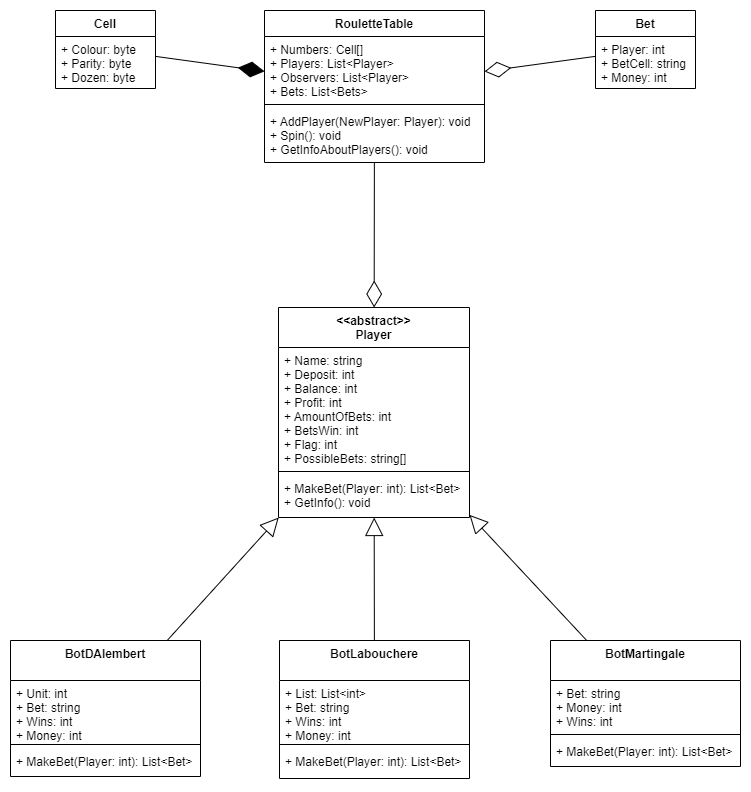

The diagram above was exported from draw.io. Its source (the exported page's mxGraphModel, read from the mxfile embedded in the PNG):
<mxGraphModel dx="1093" dy="566" grid="1" gridSize="10" guides="1" tooltips="1" connect="1" arrows="1" fold="1" page="1" pageScale="1" pageWidth="827" pageHeight="1169" math="0" shadow="0">
  <root>
    <mxCell id="0" />
    <mxCell id="1" parent="0" />
    <mxCell id="8Xixj3HKMZCHS9xnGESD-5" value="&lt;&lt;abstract&gt;&gt;&#10;Player" style="swimlane;fontStyle=1;align=center;verticalAlign=top;childLayout=stackLayout;horizontal=1;startSize=40;horizontalStack=0;resizeParent=1;resizeParentMax=0;resizeLast=0;collapsible=1;marginBottom=0;" vertex="1" parent="1">
      <mxGeometry x="318" y="667" width="191" height="210" as="geometry" />
    </mxCell>
    <mxCell id="8Xixj3HKMZCHS9xnGESD-6" value="+ Name: string&#10;+ Deposit: int&#10;&#09;&#09;+ Balance: int&#10;+ Profit: int&#10;+ AmountOfBets: int&#10;+ BetsWin: int&#10;+ Flag: int&#10;+ PossibleBets: string[]" style="text;strokeColor=none;fillColor=none;align=left;verticalAlign=top;spacingLeft=4;spacingRight=4;overflow=hidden;rotatable=0;points=[[0,0.5],[1,0.5]];portConstraint=eastwest;" vertex="1" parent="8Xixj3HKMZCHS9xnGESD-5">
      <mxGeometry y="40" width="191" height="120" as="geometry" />
    </mxCell>
    <mxCell id="8Xixj3HKMZCHS9xnGESD-7" value="" style="line;strokeWidth=1;fillColor=none;align=left;verticalAlign=middle;spacingTop=-1;spacingLeft=3;spacingRight=3;rotatable=0;labelPosition=right;points=[];portConstraint=eastwest;" vertex="1" parent="8Xixj3HKMZCHS9xnGESD-5">
      <mxGeometry y="160" width="191" height="8" as="geometry" />
    </mxCell>
    <mxCell id="8Xixj3HKMZCHS9xnGESD-8" value="+ MakeBet(Player: int): List&lt;Bet&gt;&#10;+ GetInfo(): void" style="text;strokeColor=none;fillColor=none;align=left;verticalAlign=top;spacingLeft=4;spacingRight=4;overflow=hidden;rotatable=0;points=[[0,0.5],[1,0.5]];portConstraint=eastwest;" vertex="1" parent="8Xixj3HKMZCHS9xnGESD-5">
      <mxGeometry y="168" width="191" height="42" as="geometry" />
    </mxCell>
    <mxCell id="8Xixj3HKMZCHS9xnGESD-10" value="BotMartingale" style="swimlane;fontStyle=1;align=center;verticalAlign=top;childLayout=stackLayout;horizontal=1;startSize=40;horizontalStack=0;resizeParent=1;resizeParentMax=0;resizeLast=0;collapsible=1;marginBottom=0;" vertex="1" parent="1">
      <mxGeometry x="590" y="1000" width="190" height="126" as="geometry" />
    </mxCell>
    <mxCell id="8Xixj3HKMZCHS9xnGESD-11" value="+ Bet: string&#10;+ Money: int&#10;+ Wins: int" style="text;strokeColor=none;fillColor=none;align=left;verticalAlign=top;spacingLeft=4;spacingRight=4;overflow=hidden;rotatable=0;points=[[0,0.5],[1,0.5]];portConstraint=eastwest;" vertex="1" parent="8Xixj3HKMZCHS9xnGESD-10">
      <mxGeometry y="40" width="190" height="50" as="geometry" />
    </mxCell>
    <mxCell id="8Xixj3HKMZCHS9xnGESD-12" value="" style="line;strokeWidth=1;fillColor=none;align=left;verticalAlign=middle;spacingTop=-1;spacingLeft=3;spacingRight=3;rotatable=0;labelPosition=right;points=[];portConstraint=eastwest;" vertex="1" parent="8Xixj3HKMZCHS9xnGESD-10">
      <mxGeometry y="90" width="190" height="8" as="geometry" />
    </mxCell>
    <mxCell id="8Xixj3HKMZCHS9xnGESD-13" value="+ MakeBet(Player: int): List&lt;Bet&gt;" style="text;strokeColor=none;fillColor=none;align=left;verticalAlign=top;spacingLeft=4;spacingRight=4;overflow=hidden;rotatable=0;points=[[0,0.5],[1,0.5]];portConstraint=eastwest;" vertex="1" parent="8Xixj3HKMZCHS9xnGESD-10">
      <mxGeometry y="98" width="190" height="28" as="geometry" />
    </mxCell>
    <mxCell id="8Xixj3HKMZCHS9xnGESD-14" value="BotLabouchere" style="swimlane;fontStyle=1;align=center;verticalAlign=top;childLayout=stackLayout;horizontal=1;startSize=40;horizontalStack=0;resizeParent=1;resizeParentMax=0;resizeLast=0;collapsible=1;marginBottom=0;" vertex="1" parent="1">
      <mxGeometry x="319" y="1000" width="190" height="138" as="geometry" />
    </mxCell>
    <mxCell id="8Xixj3HKMZCHS9xnGESD-15" value="&#09;&#09;+ List: List&lt;int&gt;&#10;+ Bet: string&#10;+ Wins: int&#10;+ Money: int&#10;" style="text;strokeColor=none;fillColor=none;align=left;verticalAlign=top;spacingLeft=4;spacingRight=4;overflow=hidden;rotatable=0;points=[[0,0.5],[1,0.5]];portConstraint=eastwest;" vertex="1" parent="8Xixj3HKMZCHS9xnGESD-14">
      <mxGeometry y="40" width="190" height="60" as="geometry" />
    </mxCell>
    <mxCell id="8Xixj3HKMZCHS9xnGESD-16" value="" style="line;strokeWidth=1;fillColor=none;align=left;verticalAlign=middle;spacingTop=-1;spacingLeft=3;spacingRight=3;rotatable=0;labelPosition=right;points=[];portConstraint=eastwest;" vertex="1" parent="8Xixj3HKMZCHS9xnGESD-14">
      <mxGeometry y="100" width="190" height="8" as="geometry" />
    </mxCell>
    <mxCell id="8Xixj3HKMZCHS9xnGESD-17" value="+ MakeBet(Player: int): List&lt;Bet&gt;" style="text;strokeColor=none;fillColor=none;align=left;verticalAlign=top;spacingLeft=4;spacingRight=4;overflow=hidden;rotatable=0;points=[[0,0.5],[1,0.5]];portConstraint=eastwest;" vertex="1" parent="8Xixj3HKMZCHS9xnGESD-14">
      <mxGeometry y="108" width="190" height="30" as="geometry" />
    </mxCell>
    <mxCell id="8Xixj3HKMZCHS9xnGESD-18" value="BotDAlembert" style="swimlane;fontStyle=1;align=center;verticalAlign=top;childLayout=stackLayout;horizontal=1;startSize=40;horizontalStack=0;resizeParent=1;resizeParentMax=0;resizeLast=0;collapsible=1;marginBottom=0;" vertex="1" parent="1">
      <mxGeometry x="50" y="1000" width="190" height="136" as="geometry" />
    </mxCell>
    <mxCell id="8Xixj3HKMZCHS9xnGESD-19" value="+ Unit: int&#10;+ Bet: string&#10;+ Wins: int&#10;+ Money: int" style="text;strokeColor=none;fillColor=none;align=left;verticalAlign=top;spacingLeft=4;spacingRight=4;overflow=hidden;rotatable=0;points=[[0,0.5],[1,0.5]];portConstraint=eastwest;" vertex="1" parent="8Xixj3HKMZCHS9xnGESD-18">
      <mxGeometry y="40" width="190" height="60" as="geometry" />
    </mxCell>
    <mxCell id="8Xixj3HKMZCHS9xnGESD-20" value="" style="line;strokeWidth=1;fillColor=none;align=left;verticalAlign=middle;spacingTop=-1;spacingLeft=3;spacingRight=3;rotatable=0;labelPosition=right;points=[];portConstraint=eastwest;" vertex="1" parent="8Xixj3HKMZCHS9xnGESD-18">
      <mxGeometry y="100" width="190" height="8" as="geometry" />
    </mxCell>
    <mxCell id="8Xixj3HKMZCHS9xnGESD-21" value="+ MakeBet(Player: int): List&lt;Bet&gt;" style="text;strokeColor=none;fillColor=none;align=left;verticalAlign=top;spacingLeft=4;spacingRight=4;overflow=hidden;rotatable=0;points=[[0,0.5],[1,0.5]];portConstraint=eastwest;" vertex="1" parent="8Xixj3HKMZCHS9xnGESD-18">
      <mxGeometry y="108" width="190" height="28" as="geometry" />
    </mxCell>
    <mxCell id="8Xixj3HKMZCHS9xnGESD-28" value="Extends" style="endArrow=block;endSize=16;endFill=0;rounded=0;labelBackgroundColor=none;fontColor=none;noLabel=1;" edge="1" parent="1" source="8Xixj3HKMZCHS9xnGESD-18" target="8Xixj3HKMZCHS9xnGESD-5">
      <mxGeometry x="-0.2008" y="-24" width="160" relative="1" as="geometry">
        <mxPoint x="260" y="990" as="sourcePoint" />
        <mxPoint x="420" y="990" as="targetPoint" />
        <mxPoint as="offset" />
      </mxGeometry>
    </mxCell>
    <mxCell id="8Xixj3HKMZCHS9xnGESD-29" value="Extends" style="endArrow=block;endSize=16;endFill=0;rounded=0;fontColor=none;noLabel=1;labelBackgroundColor=none;" edge="1" parent="1" source="8Xixj3HKMZCHS9xnGESD-14" target="8Xixj3HKMZCHS9xnGESD-5">
      <mxGeometry width="160" relative="1" as="geometry">
        <mxPoint x="370" y="930" as="sourcePoint" />
        <mxPoint x="540" y="970" as="targetPoint" />
      </mxGeometry>
    </mxCell>
    <mxCell id="8Xixj3HKMZCHS9xnGESD-30" value="Extends" style="endArrow=block;endSize=16;endFill=0;rounded=0;labelBackgroundColor=none;fontColor=none;noLabel=1;" edge="1" parent="1" source="8Xixj3HKMZCHS9xnGESD-10" target="8Xixj3HKMZCHS9xnGESD-5">
      <mxGeometry width="160" relative="1" as="geometry">
        <mxPoint x="610" y="940" as="sourcePoint" />
        <mxPoint x="770" y="940" as="targetPoint" />
      </mxGeometry>
    </mxCell>
    <mxCell id="8Xixj3HKMZCHS9xnGESD-36" value="Bet" style="swimlane;fontStyle=1;align=center;verticalAlign=top;childLayout=stackLayout;horizontal=1;startSize=26;horizontalStack=0;resizeParent=1;resizeParentMax=0;resizeLast=0;collapsible=1;marginBottom=0;fontColor=none;" vertex="1" parent="1">
      <mxGeometry x="635" y="370" width="100" height="78" as="geometry" />
    </mxCell>
    <mxCell id="8Xixj3HKMZCHS9xnGESD-37" value="+ Player: int&#10;+ BetCell: string&#10;+ Money: int" style="text;strokeColor=none;fillColor=none;align=left;verticalAlign=top;spacingLeft=4;spacingRight=4;overflow=hidden;rotatable=0;points=[[0,0.5],[1,0.5]];portConstraint=eastwest;fontColor=none;" vertex="1" parent="8Xixj3HKMZCHS9xnGESD-36">
      <mxGeometry y="26" width="100" height="52" as="geometry" />
    </mxCell>
    <mxCell id="8Xixj3HKMZCHS9xnGESD-40" value="Cell" style="swimlane;fontStyle=1;align=center;verticalAlign=top;childLayout=stackLayout;horizontal=1;startSize=26;horizontalStack=0;resizeParent=1;resizeParentMax=0;resizeLast=0;collapsible=1;marginBottom=0;fontColor=none;" vertex="1" parent="1">
      <mxGeometry x="95" y="370" width="100" height="78" as="geometry" />
    </mxCell>
    <mxCell id="8Xixj3HKMZCHS9xnGESD-41" value="+ Colour: byte&#10;+ Parity: byte&#10;+ Dozen: byte" style="text;strokeColor=none;fillColor=none;align=left;verticalAlign=top;spacingLeft=4;spacingRight=4;overflow=hidden;rotatable=0;points=[[0,0.5],[1,0.5]];portConstraint=eastwest;fontColor=none;" vertex="1" parent="8Xixj3HKMZCHS9xnGESD-40">
      <mxGeometry y="26" width="100" height="52" as="geometry" />
    </mxCell>
    <mxCell id="8Xixj3HKMZCHS9xnGESD-42" value="RouletteTable" style="swimlane;fontStyle=1;align=center;verticalAlign=top;childLayout=stackLayout;horizontal=1;startSize=26;horizontalStack=0;resizeParent=1;resizeParentMax=0;resizeLast=0;collapsible=1;marginBottom=0;fontColor=none;" vertex="1" parent="1">
      <mxGeometry x="304" y="370" width="220" height="152" as="geometry" />
    </mxCell>
    <mxCell id="8Xixj3HKMZCHS9xnGESD-43" value="+ Numbers: Cell[]&#10;+ Players: List&lt;Player&gt;&#10;+ Observers: List&lt;Player&gt;&#10;+ Bets: List&lt;Bets&gt;" style="text;strokeColor=none;fillColor=none;align=left;verticalAlign=top;spacingLeft=4;spacingRight=4;overflow=hidden;rotatable=0;points=[[0,0.5],[1,0.5]];portConstraint=eastwest;fontColor=none;" vertex="1" parent="8Xixj3HKMZCHS9xnGESD-42">
      <mxGeometry y="26" width="220" height="64" as="geometry" />
    </mxCell>
    <mxCell id="8Xixj3HKMZCHS9xnGESD-44" value="" style="line;strokeWidth=1;fillColor=none;align=left;verticalAlign=middle;spacingTop=-1;spacingLeft=3;spacingRight=3;rotatable=0;labelPosition=right;points=[];portConstraint=eastwest;fontColor=none;" vertex="1" parent="8Xixj3HKMZCHS9xnGESD-42">
      <mxGeometry y="90" width="220" height="8" as="geometry" />
    </mxCell>
    <mxCell id="8Xixj3HKMZCHS9xnGESD-45" value="+ AddPlayer(NewPlayer: Player): void&#10;+ Spin(): void&#10;+ GetInfoAboutPlayers(): void" style="text;strokeColor=none;fillColor=none;align=left;verticalAlign=top;spacingLeft=4;spacingRight=4;overflow=hidden;rotatable=0;points=[[0,0.5],[1,0.5]];portConstraint=eastwest;fontColor=none;" vertex="1" parent="8Xixj3HKMZCHS9xnGESD-42">
      <mxGeometry y="98" width="220" height="54" as="geometry" />
    </mxCell>
    <mxCell id="8Xixj3HKMZCHS9xnGESD-46" value="" style="endArrow=diamondThin;endFill=1;endSize=24;html=1;rounded=0;labelBackgroundColor=none;fontColor=none;" edge="1" parent="1" source="8Xixj3HKMZCHS9xnGESD-40" target="8Xixj3HKMZCHS9xnGESD-42">
      <mxGeometry width="160" relative="1" as="geometry">
        <mxPoint x="210" y="408.47" as="sourcePoint" />
        <mxPoint x="370" y="408.47" as="targetPoint" />
      </mxGeometry>
    </mxCell>
    <mxCell id="8Xixj3HKMZCHS9xnGESD-47" value="" style="endArrow=diamondThin;endFill=0;endSize=24;html=1;rounded=0;labelBackgroundColor=none;fontColor=none;" edge="1" parent="1" source="8Xixj3HKMZCHS9xnGESD-36" target="8Xixj3HKMZCHS9xnGESD-42">
      <mxGeometry width="160" relative="1" as="geometry">
        <mxPoint x="620" y="550" as="sourcePoint" />
        <mxPoint x="480" y="490" as="targetPoint" />
      </mxGeometry>
    </mxCell>
    <mxCell id="8Xixj3HKMZCHS9xnGESD-48" value="" style="endArrow=diamondThin;endFill=0;endSize=24;html=1;rounded=0;labelBackgroundColor=none;fontColor=none;" edge="1" parent="1" source="8Xixj3HKMZCHS9xnGESD-42" target="8Xixj3HKMZCHS9xnGESD-5">
      <mxGeometry width="160" relative="1" as="geometry">
        <mxPoint x="320" y="600" as="sourcePoint" />
        <mxPoint x="480" y="600" as="targetPoint" />
      </mxGeometry>
    </mxCell>
  </root>
</mxGraphModel>